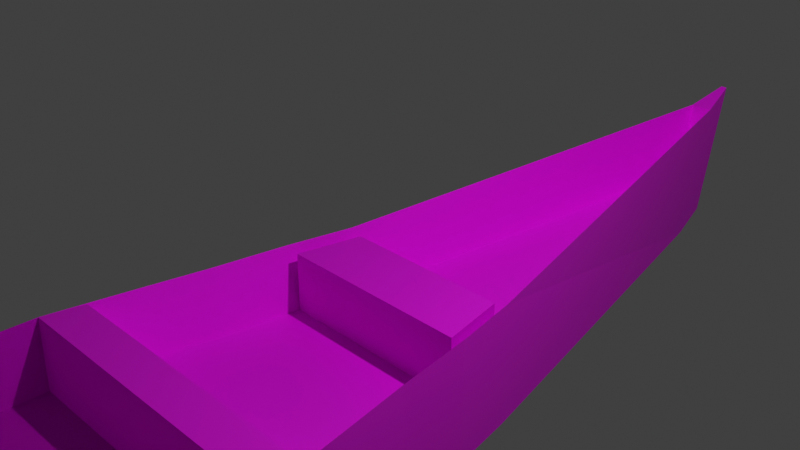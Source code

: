 # Source: lake_puzzle_textured.blend  (saved by Blender 3.6.11; exported with 4.5.12 LTS)
import bpy
from mathutils import Matrix  # noqa: F401  (used for matrix-valued properties, if any)

bpy.ops.wm.read_factory_settings(use_empty=True)
scene = bpy.context.scene
scene.name = 'Scene'

# ---- collections
col_collection = bpy.data.collections.new('Collection'); scene.collection.children.link(col_collection)

# ---- images (referenced by path relative to the original .blend; pixels are not part of the script)
import os
ASSET_DIR = os.environ.get("B2B_ASSET_DIR", "")  # directory of the original .blend (textures are referenced by path, not embedded)
HERE = os.path.dirname(os.path.abspath(__file__))  # packed textures are extracted next to this script under _unpacked/

def load_image(name, relpath, width, height, colorspace="sRGB"):
    """Load a texture the original file referenced (path relative to the .blend, or extracted next to this script)."""
    p = next((c for c in (os.path.join(HERE, relpath), os.path.join(ASSET_DIR, relpath)) if relpath and os.path.exists(c)), "")
    if p:
        img = bpy.data.images.load(p, check_existing=True)
        img.name = name
    else:  # same state as the original file: an image datablock whose file is absent (Cycles renders it pink)
        img = bpy.data.images.new(name, width, height)
        img.source = "FILE"
        img.filepath = "//" + (relpath or name)
    img.colorspace_settings.name = colorspace
    return img
img_grave_jpg = load_image('grave.jpg', 'grave.jpg', 1024, 1024, 'sRGB')
img_boat2_jpg = load_image('boat2.jpg', 'boat2.jpg', 1024, 1024, 'sRGB')
img_oars_jpg = load_image('oars.jpg', 'oars.jpg', 1024, 1024, 'sRGB')

# ---- materials (node trees are filled in below, after node groups)
mat_grave = bpy.data.materials.new('Grave')
mat_grave.alpha_threshold = 0.0
mat_grave.use_transparent_shadow = False
mat_grave.roughness = 0.5
mat_grave.line_color = (0.0, 0.0, 0.0, 1.0)
mat_boat = bpy.data.materials.new('Boat')
mat_boat.use_transparent_shadow = False
mat_oar = bpy.data.materials.new('Oar')
mat_oar.use_transparent_shadow = False

# ---- material node trees
mat_grave.use_nodes = True; mat_grave.node_tree.nodes.clear()
_N = mat_grave.node_tree.nodes; _L = mat_grave.node_tree.links
n0 = _N.new('ShaderNodeOutputMaterial'); n0.name = 'Material Output'; n0.location = (300, 300)
n1 = _N.new('ShaderNodeBsdfPrincipled'); n1.name = 'Principled BSDF'; n1.location = (10, 300)
n1.inputs[3].default_value = 1.45
n1.inputs[27].default_value = (0.0, 0.0, 0.0, 1.0)
n2 = _N.new('ShaderNodeTexImage'); n2.name = 'Image Texture'; n2.location = (-280, 280)
n2.image = img_grave_jpg
_L.new(n1.outputs[0], n0.inputs[0])
_L.new(n2.outputs[0], n1.inputs[0])
n0.is_active_output = True
mat_boat.use_nodes = True; mat_boat.node_tree.nodes.clear()
_N = mat_boat.node_tree.nodes; _L = mat_boat.node_tree.links
n0 = _N.new('ShaderNodeBsdfPrincipled'); n0.name = 'Principled BSDF'; n0.location = (10, 300)
n0.distribution = 'GGX'
n0.subsurface_method = 'RANDOM_WALK_SKIN'
n0.inputs[3].default_value = 1.45
n0.inputs[27].default_value = (0.0, 0.0, 0.0, 1.0)
n0.inputs[28].default_value = 1.0
n1 = _N.new('ShaderNodeOutputMaterial'); n1.name = 'Material Output'; n1.location = (300, 300)
n2 = _N.new('ShaderNodeTexImage'); n2.name = 'Image Texture'; n2.location = (-280, 280)
n2.image = img_boat2_jpg
_L.new(n0.outputs[0], n1.inputs[0])
_L.new(n2.outputs[0], n0.inputs[0])
n1.is_active_output = True
mat_oar.use_nodes = True; mat_oar.node_tree.nodes.clear()
_N = mat_oar.node_tree.nodes; _L = mat_oar.node_tree.links
n0 = _N.new('ShaderNodeBsdfPrincipled'); n0.name = 'Principled BSDF'; n0.location = (10, 300)
n0.distribution = 'GGX'
n0.subsurface_method = 'RANDOM_WALK_SKIN'
n0.inputs[3].default_value = 1.45
n0.inputs[27].default_value = (0.0, 0.0, 0.0, 1.0)
n0.inputs[28].default_value = 1.0
n1 = _N.new('ShaderNodeOutputMaterial'); n1.name = 'Material Output'; n1.location = (300, 300)
n2 = _N.new('ShaderNodeTexImage'); n2.name = 'Image Texture'; n2.location = (-280, 280)
n2.image = img_oars_jpg
_L.new(n0.outputs[0], n1.inputs[0])
_L.new(n2.outputs[0], n0.inputs[0])
n1.is_active_output = True

# ---- world
world_world = bpy.data.worlds.new('World'); scene.world = world_world
world_world.use_nodes = True; world_world.node_tree.nodes.clear()
_N = world_world.node_tree.nodes; _L = world_world.node_tree.links
n0 = _N.new('ShaderNodeOutputWorld'); n0.name = 'World Output'; n0.location = (300, 300)
n1 = _N.new('ShaderNodeBackground'); n1.name = 'Background'; n1.location = (10, 300)
n1.inputs[0].default_value = (0.05088, 0.05088, 0.05088, 1.0)
_L.new(n1.outputs[0], n0.inputs[0])
n0.is_active_output = True
world_world.color = (0.05088, 0.05088, 0.05088)
world_world.use_sun_shadow = False
world_world.sun_shadow_jitter_overblur = 0.0

# ---- cameras
cam_camera = bpy.data.cameras.new('Camera')
cam_camera.clip_end = 100.0
cam_camera.ortho_scale = 7.314

# ---- lights
light_light = bpy.data.lights.new('Light', 'POINT')
light_light.transmission_factor = 0.0
light_light.energy = 1000.0
light_light.shadow_soft_size = 0.1
light_light.shadow_maximum_resolution = 0.006
light_light.use_absolute_resolution = True

# ---- meshes
me_cube_001 = bpy.data.meshes.new('Cube.001')
me_cube_001.from_pydata([(-1.0, -1.0, -1.0), (-1.0, -1.0, 1.0), (-1.0, 1.0, -1.0), (-1.0, 1.0, 1.0), (1.0, -1.0, -1.0), (1.0, -1.0, 1.0), (1.0, 1.0, -1.0), (1.0, 1.0, 1.0), (-1.251, 1.13, -2.932), (-1.251, -1.13, -2.932), (1.251, 1.13, -2.932), (1.251, -1.13, -2.932), (-0.325, 0.5985, 18.55), (0.325, 0.5985, 18.55), (-0.325, 0.5518, 16.32), (0.325, 0.5518, 16.32), (-0.325, 0.4188, 14.43), (0.325, 0.4188, 14.43), (-0.325, 0.2199, 13.17), (0.325, 0.2199, 13.17), (-0.325, -0.01487, 12.73), (0.325, -0.01487, 12.73), (-0.325, -0.2496, 13.17), (0.325, -0.2496, 13.17), (-0.325, -0.4486, 14.43), (0.325, -0.4486, 14.43), (-0.325, -0.5815, 16.32), (0.325, -0.5815, 16.32), (-0.325, -0.6282, 18.55), (0.325, -0.6282, 18.55), (-0.325, -0.5815, 20.77), (0.325, -0.5815, 20.77), (-0.325, -0.4486, 22.66), (0.325, -0.4486, 22.66), (-0.325, -0.2496, 23.92), (0.325, -0.2496, 23.92), (-0.325, -0.01487, 24.37), (0.325, -0.01487, 24.37), (-0.325, 0.2199, 23.92), (0.325, 0.2199, 23.92), (-0.325, 0.4188, 22.66), (0.325, 0.4188, 22.66), (-0.325, 0.5518, 20.77), (0.325, 0.5518, 20.77), (0.325, 0.7074, 19.4), (0.325, 0.7074, 0.7299), (0.325, -0.7449, 19.4), (0.325, -0.7449, 0.7299), (-0.325, 0.7074, 19.4), (-0.325, 0.7074, 0.7299), (-0.325, -0.7449, 19.4), (-0.325, -0.7449, 0.7299)], [], [(0, 1, 3, 2), (2, 3, 7, 6), (6, 7, 5, 4), (4, 5, 1, 0), (6, 4, 11, 10), (7, 3, 1, 5), (8, 10, 11, 9), (4, 0, 9, 11), (2, 6, 10, 8), (0, 2, 8, 9), (12, 13, 15, 14), (14, 15, 17, 16), (16, 17, 19, 18), (18, 19, 21, 20), (20, 21, 23, 22), (22, 23, 25, 24), (24, 25, 27, 26), (26, 27, 29, 28), (28, 29, 31, 30), (30, 31, 33, 32), (32, 33, 35, 34), (34, 35, 37, 36), (36, 37, 39, 38), (38, 39, 41, 40), (15, 13, 43, 41, 39, 37, 35, 33, 31, 29, 27, 25, 23, 21, 19, 17), (40, 41, 43, 42), (42, 43, 13, 12), (12, 14, 16, 18, 20, 22, 24, 26, 28, 30, 32, 34, 36, 38, 40, 42), (44, 48, 50, 46), (47, 46, 50, 51), (51, 50, 48, 49), (49, 45, 47, 51), (45, 44, 46, 47), (49, 48, 44, 45)])
_uv = me_cube_001.uv_layers.new(name='UVMap')
_uv.uv.foreach_set('vector', [0.4331, 0.5188, 0.4331, 0.4475, 0.5402, 0.4475, 0.5402, 0.5188, 0.4396, 0.2381, 0.4396, 0.1667, 0.5467, 0.1667, 0.5467, 0.2381, 0.6247, 0.5372, 0.6247, 0.4566, 0.8021, 0.4566, 0.8021, 0.5372, 0.4396, 0.3785, 0.4396, 0.3071, 0.5467, 0.3071, 0.5467, 0.3785, 0.6247, 0.5372, 0.8021, 0.5372, 0.8137, 0.6154, 0.6132, 0.6154, 0.8119, 0.3111, 0.6345, 0.3111, 0.6345, 0.2305, 0.8119, 0.2305, 0.694, 0.2474, 0.5601, 0.2474, 0.5601, 0.1667, 0.694, 0.1667, 0.4396, 0.3785, 0.5467, 0.3785, 0.5601, 0.4475, 0.4261, 0.4475, 0.4396, 0.2381, 0.5467, 0.2381, 0.5601, 0.3071, 0.4261, 0.3071, 0.4331, 0.5188, 0.5402, 0.5188, 0.5472, 0.588, 0.4261, 0.588, 0.3565, 0.3746, 0.3913, 0.3746, 0.3913, 0.4541, 0.3565, 0.4541, 0.3565, 0.4541, 0.3913, 0.4541, 0.3913, 0.5214, 0.3565, 0.5214, 0.3565, 0.5214, 0.3913, 0.5214, 0.3913, 0.5664, 0.3565, 0.5664, 0.3565, 0.5664, 0.3913, 0.5664, 0.3913, 0.5822, 0.3565, 0.5822, 0.4261, 0.5822, 0.3913, 0.5822, 0.3913, 0.5664, 0.4261, 0.5664, 0.4261, 0.5664, 0.3913, 0.5664, 0.3913, 0.5214, 0.4261, 0.5214, 0.4261, 0.5214, 0.3913, 0.5214, 0.3913, 0.4541, 0.4261, 0.4541, 0.4261, 0.4541, 0.3913, 0.4541, 0.3913, 0.3746, 0.4261, 0.3746, 0.4261, 0.3746, 0.3913, 0.3746, 0.3913, 0.295, 0.4261, 0.295, 0.4261, 0.295, 0.3913, 0.295, 0.3913, 0.2276, 0.4261, 0.2276, 0.4261, 0.2276, 0.3913, 0.2276, 0.3913, 0.1825, 0.4261, 0.1825, 0.4261, 0.1825, 0.3913, 0.1825, 0.3913, 0.1667, 0.4261, 0.1667, 0.3565, 0.1667, 0.3913, 0.1667, 0.3913, 0.1825, 0.3565, 0.1825, 0.3565, 0.1825, 0.3913, 0.1825, 0.3913, 0.2276, 0.3565, 0.2276, 0.3932, 0.4635, 0.3932, 0.3737, 0.4177, 0.2839, 0.4631, 0.2079, 0.5223, 0.1571, 0.5865, 0.1393, 0.6457, 0.1572, 0.6911, 0.2082, 0.7156, 0.2843, 0.7156, 0.3741, 0.6911, 0.4639, 0.6457, 0.54, 0.5865, 0.5907, 0.5223, 0.6085, 0.4631, 0.5906, 0.4177, 0.5396, 0.3565, 0.2276, 0.3913, 0.2276, 0.3913, 0.295, 0.3565, 0.295, 0.3565, 0.295, 0.3913, 0.295, 0.3913, 0.3746, 0.3565, 0.3746, 0.506, 0.3741, 0.506, 0.4536, 0.4782, 0.521, 0.427, 0.5661, 0.36, 0.5819, 0.2874, 0.5662, 0.2204, 0.5213, 0.1691, 0.454, 0.1414, 0.3745, 0.1414, 0.295, 0.1691, 0.2276, 0.2204, 0.1826, 0.2874, 0.1667, 0.36, 0.1824, 0.427, 0.2273, 0.4782, 0.2947, 0.6922, 0.3697, 0.6345, 0.3697, 0.6345, 0.3111, 0.6922, 0.3111, 0.721, 0.8333, 0.721, 0.1667, 0.8242, 0.1667, 0.8242, 0.8333, 0.1569, 0.833, 0.1569, 0.1667, 0.3874, 0.1667, 0.3874, 0.833, 0.5949, 0.4225, 0.5601, 0.4225, 0.5601, 0.3706, 0.5949, 0.3706, 0.3874, 0.833, 0.3874, 0.1667, 0.6179, 0.1667, 0.6179, 0.833, 0.6179, 0.8333, 0.6179, 0.1667, 0.721, 0.1667, 0.721, 0.8333])
me_cube_001.materials.append(mat_grave)
me_cube_001.update()
me_cube_002 = bpy.data.meshes.new('Cube.002')
me_cube_002.from_pydata([(-1.0, -1.0, -1.0), (-1.0, -1.0, 1.0), (-1.0, 1.0, -1.0), (-1.0, 1.0, 1.0), (-0.03582, -0.9108, -0.9108), (-0.03582, -0.9108, 0.9108), (-0.03582, 0.9963, -0.9108), (-0.03582, 0.9963, 0.9108), (-1.0, 2.165, 0.9034), (-1.0, 2.165, -0.9034), (-0.03582, 2.158, -0.8145), (-0.03582, 2.158, 0.8145), (-1.0, 3.17, 0.8167), (-1.0, 3.17, -0.8167), (-0.03582, 3.163, -0.7277), (-0.03582, 3.163, 0.7277), (-1.0, 4.247, 0.74), (-1.0, 4.247, -0.74), (-0.03582, 4.24, -0.6511), (-0.03582, 4.24, 0.6511), (-1.0, 5.182, 0.6526), (-1.0, 5.182, -0.6526), (-0.03582, 5.173, -0.5638), (-0.03582, 5.173, 0.5638), (-0.7009, 10.89, 0.07493), (-0.7009, 10.89, -0.07493), (0.4858, 11.06, 0.006002), (0.4858, 11.06, -0.006002), (-0.4813, 11.51, 0.02161), (-0.4813, 11.51, -0.02161), (1.836, 11.93, -0.02161), (1.836, 11.93, 0.02161), (1.0, -1.0, -1.0), (1.0, 1.0, -1.0), (1.0, 1.0, 1.0), (1.0, -1.0, 1.0), (1.0, 2.165, 0.9034), (1.0, 2.165, -0.9034), (1.0, 3.17, -0.8167), (1.0, 3.17, 0.8167), (1.0, 4.247, 0.74), (1.0, 4.247, -0.74), (1.0, 5.182, -0.6526), (1.0, 5.182, 0.6526), (1.616, 11.32, 0.07493), (1.616, 11.32, -0.07493), (-1.0, -1.566, -0.937), (-1.0, -1.566, 0.937), (1.0, -1.566, 0.937), (1.0, -1.566, -0.937), (0.9339, 4.24, 0.6511), (0.9339, 4.24, -0.6511), (0.9339, 5.173, 0.5638), (0.9339, 5.173, -0.5638)], [], [(0, 1, 3, 2), (3, 34, 36, 8), (6, 7, 5, 4), (35, 1, 47, 48), (2, 33, 32, 0), (34, 3, 1, 35), (37, 9, 13, 38), (2, 3, 8, 9), (7, 6, 10, 11), (33, 2, 9, 37), (12, 39, 40, 16), (8, 36, 39, 12), (9, 8, 12, 13), (11, 10, 14, 15), (22, 23, 52, 53), (13, 12, 16, 17), (15, 14, 18, 19), (38, 13, 17, 41), (20, 43, 44, 24), (41, 17, 21, 42), (16, 40, 43, 20), (17, 16, 20, 21), (24, 44, 31, 28), (21, 20, 24, 25), (23, 22, 26, 27), (42, 21, 25, 45), (29, 28, 31, 30), (25, 24, 28, 29), (44, 45, 30, 31), (45, 25, 29, 30), (6, 4, 32, 33), (5, 7, 34, 35), (4, 5, 35, 32), (7, 11, 36, 34), (10, 6, 33, 37), (14, 10, 37, 38), (11, 15, 39, 36), (15, 19, 40, 39), (18, 14, 38, 41), (22, 18, 41, 42), (19, 23, 43, 40), (27, 26, 45, 44), (23, 27, 44, 43), (26, 22, 42, 45), (49, 48, 47, 46), (32, 35, 48, 49), (1, 0, 46, 47), (0, 32, 49, 46), (50, 51, 53, 52), (23, 19, 50, 52), (19, 18, 51, 50), (18, 22, 53, 51)])
_uv = me_cube_002.uv_layers.new(name='UVMap')
_uv.uv.foreach_set('vector', [0.4978, 0.7579, 0.382, 0.7579, 0.382, 0.6673, 0.4978, 0.6673, 0.2569, 0.3065, 0.3724, 0.3123, 0.3683, 0.365, 0.2528, 0.3592, 0.7586, 0.5447, 0.6532, 0.5447, 0.6532, 0.4583, 0.7586, 0.4583, 0.3798, 0.2218, 0.2643, 0.216, 0.2665, 0.1904, 0.382, 0.1962, 0.1142, 0.6935, 0.2297, 0.6877, 0.2371, 0.7782, 0.1216, 0.784, 0.3724, 0.3123, 0.2569, 0.3065, 0.2643, 0.216, 0.3798, 0.2218, 0.2255, 0.635, 0.11, 0.6408, 0.1065, 0.5953, 0.222, 0.5895, 0.4978, 0.6673, 0.382, 0.6673, 0.3876, 0.6146, 0.4922, 0.6146, 0.6532, 0.5447, 0.7586, 0.5447, 0.7531, 0.5972, 0.6587, 0.5972, 0.2297, 0.6877, 0.1142, 0.6935, 0.11, 0.6408, 0.2255, 0.635, 0.2492, 0.4047, 0.3647, 0.4105, 0.3609, 0.4592, 0.2454, 0.4535, 0.2528, 0.3592, 0.3683, 0.365, 0.3647, 0.4105, 0.2492, 0.4047, 0.4922, 0.6146, 0.3876, 0.6146, 0.3926, 0.5691, 0.4872, 0.5691, 0.6587, 0.5972, 0.7531, 0.5972, 0.748, 0.6427, 0.6638, 0.6427, 0.7071, 0.7426, 0.7071, 0.6915, 0.7632, 0.6915, 0.7632, 0.7426, 0.4872, 0.5691, 0.3926, 0.5691, 0.3971, 0.5203, 0.4828, 0.5203, 0.6638, 0.6427, 0.748, 0.6427, 0.7436, 0.6915, 0.6682, 0.6915, 0.222, 0.5895, 0.1065, 0.5953, 0.1026, 0.5465, 0.2181, 0.5408, 0.2421, 0.4957, 0.3576, 0.5015, 0.3715, 0.7811, 0.2393, 0.7551, 0.2181, 0.5408, 0.1026, 0.5465, 0.09933, 0.5043, 0.2148, 0.4985, 0.2454, 0.4535, 0.3609, 0.4592, 0.3576, 0.5015, 0.2421, 0.4957, 0.4828, 0.5203, 0.3971, 0.5203, 0.4021, 0.478, 0.4777, 0.478, 0.2393, 0.7551, 0.3715, 0.7811, 0.382, 0.8096, 0.2498, 0.7837, 0.4777, 0.478, 0.4021, 0.478, 0.4356, 0.2188, 0.4443, 0.2188, 0.7184, 0.4583, 0.6532, 0.4583, 0.6861, 0.1904, 0.6855, 0.1904, 0.2148, 0.4985, 0.09933, 0.5043, 0.09655, 0.2449, 0.2288, 0.2189, 0.7209, 0.296, 0.7184, 0.296, 0.7184, 0.1904, 0.7209, 0.1904, 0.4443, 0.2188, 0.4356, 0.2188, 0.4387, 0.1904, 0.4412, 0.1904, 0.7719, 0.7199, 0.7632, 0.7199, 0.7663, 0.6915, 0.7688, 0.6915, 0.2288, 0.2189, 0.09655, 0.2449, 0.1071, 0.2163, 0.2393, 0.1904, 0.51, 0.2786, 0.5152, 0.1922, 0.5755, 0.1904, 0.57, 0.281, 0.5929, 0.7474, 0.5876, 0.661, 0.6477, 0.6586, 0.6532, 0.7492, 0.7209, 0.277, 0.7209, 0.1945, 0.7807, 0.1904, 0.7807, 0.2811, 0.5876, 0.661, 0.5842, 0.6085, 0.6443, 0.6059, 0.6477, 0.6586, 0.5066, 0.3311, 0.51, 0.2786, 0.57, 0.281, 0.5666, 0.3337, 0.5037, 0.3766, 0.5066, 0.3311, 0.5666, 0.3337, 0.5637, 0.3792, 0.5842, 0.6085, 0.5813, 0.563, 0.6413, 0.5604, 0.6443, 0.6059, 0.5813, 0.563, 0.5782, 0.5143, 0.6382, 0.5117, 0.6413, 0.5604, 0.5005, 0.4253, 0.5037, 0.3766, 0.5637, 0.3792, 0.5606, 0.4279, 0.4978, 0.4676, 0.5005, 0.4253, 0.5606, 0.4279, 0.5578, 0.4702, 0.5782, 0.5143, 0.5755, 0.472, 0.6355, 0.4694, 0.6382, 0.5117, 0.7633, 0.549, 0.7626, 0.549, 0.7673, 0.6009, 0.7586, 0.6009, 0.5755, 0.472, 0.5884, 0.2043, 0.6532, 0.1904, 0.6355, 0.4694, 0.5107, 0.7353, 0.4978, 0.4676, 0.5578, 0.4702, 0.5755, 0.7492, 0.827, 0.3864, 0.7184, 0.3864, 0.7184, 0.296, 0.827, 0.296, 0.7586, 0.549, 0.7586, 0.4583, 0.7914, 0.4612, 0.7914, 0.5461, 0.382, 0.7579, 0.4978, 0.7579, 0.4942, 0.7835, 0.3857, 0.7835, 0.1216, 0.784, 0.2371, 0.7782, 0.2393, 0.8038, 0.1238, 0.8096, 0.7071, 0.6915, 0.7071, 0.7505, 0.6532, 0.7466, 0.6532, 0.6954, 0.7586, 0.6011, 0.8127, 0.6009, 0.8127, 0.6449, 0.7586, 0.645, 0.7744, 0.3864, 0.7744, 0.4454, 0.7184, 0.4454, 0.7184, 0.3864, 0.8127, 0.689, 0.7586, 0.6889, 0.7586, 0.645, 0.8127, 0.6451])
_ca = me_cube_002.color_attributes.new('Attribute', 'BYTE_COLOR', 'CORNER')
_ca.data.foreach_set('color', [1.0, 1.0, 1.0, 1.0, 1.0, 1.0, 1.0, 1.0, 1.0, 1.0, 1.0, 1.0, 1.0, 1.0, 1.0, 1.0, 1.0, 1.0, 1.0, 1.0, 1.0, 1.0, 1.0, 1.0, 1.0, 1.0, 1.0, 1.0, 1.0, 1.0, 1.0, 1.0, 1.0, 1.0, 1.0, 1.0, 1.0, 1.0, 1.0, 1.0, 1.0, 1.0, 1.0, 1.0, 1.0, 1.0, 1.0, 1.0, 1.0, 1.0, 1.0, 1.0, 1.0, 1.0, 1.0, 1.0, 1.0, 1.0, 1.0, 1.0, 1.0, 1.0, 1.0, 1.0, 1.0, 1.0, 1.0, 1.0, 1.0, 1.0, 1.0, 1.0, 1.0, 1.0, 1.0, 1.0, 1.0, 1.0, 1.0, 1.0, 1.0, 1.0, 1.0, 1.0, 1.0, 1.0, 1.0, 1.0, 1.0, 1.0, 1.0, 1.0, 1.0, 1.0, 1.0, 1.0, 1.0, 1.0, 1.0, 1.0, 1.0, 1.0, 1.0, 1.0, 1.0, 1.0, 1.0, 1.0, 1.0, 1.0, 1.0, 1.0, 1.0, 1.0, 1.0, 1.0, 1.0, 1.0, 1.0, 1.0, 1.0, 1.0, 1.0, 1.0, 1.0, 1.0, 1.0, 1.0, 1.0, 1.0, 1.0, 1.0, 1.0, 1.0, 1.0, 1.0, 1.0, 1.0, 1.0, 1.0, 1.0, 1.0, 1.0, 1.0, 1.0, 1.0, 1.0, 1.0, 1.0, 1.0, 1.0, 1.0, 1.0, 1.0, 1.0, 1.0, 1.0, 1.0, 1.0, 1.0, 1.0, 1.0, 1.0, 1.0, 1.0, 1.0, 1.0, 1.0, 1.0, 1.0, 1.0, 1.0, 1.0, 1.0, 1.0, 1.0, 1.0, 1.0, 1.0, 1.0, 1.0, 1.0, 1.0, 1.0, 1.0, 1.0, 1.0, 1.0, 1.0, 1.0, 1.0, 1.0, 1.0, 1.0, 1.0, 1.0, 1.0, 1.0, 1.0, 1.0, 1.0, 1.0, 1.0, 1.0, 1.0, 1.0, 1.0, 1.0, 1.0, 1.0, 1.0, 1.0, 1.0, 1.0, 1.0, 1.0, 1.0, 1.0, 1.0, 1.0, 1.0, 1.0, 1.0, 1.0, 1.0, 1.0, 1.0, 1.0, 1.0, 1.0, 1.0, 1.0, 1.0, 1.0, 1.0, 1.0, 1.0, 1.0, 1.0, 1.0, 1.0, 1.0, 1.0, 1.0, 1.0, 1.0, 1.0, 1.0, 1.0, 1.0, 1.0, 1.0, 1.0, 1.0, 1.0, 1.0, 1.0, 1.0, 1.0, 1.0, 1.0, 1.0, 1.0, 1.0, 1.0, 1.0, 1.0, 1.0, 1.0, 1.0, 1.0, 1.0, 1.0, 1.0, 1.0, 1.0, 1.0, 1.0, 1.0, 1.0, 1.0, 1.0, 1.0, 1.0, 1.0, 1.0, 1.0, 1.0, 1.0, 1.0, 1.0, 1.0, 1.0, 1.0, 1.0, 1.0, 1.0, 1.0, 1.0, 1.0, 1.0, 1.0, 1.0, 1.0, 1.0, 1.0, 1.0, 1.0, 1.0, 1.0, 1.0, 1.0, 1.0, 1.0, 1.0, 1.0, 1.0, 1.0, 1.0, 1.0, 1.0, 1.0, 1.0, 1.0, 1.0, 1.0, 1.0, 1.0, 1.0, 1.0, 1.0, 1.0, 1.0, 1.0, 1.0, 1.0, 1.0, 1.0, 1.0, 1.0, 1.0, 1.0, 1.0, 1.0, 1.0, 1.0, 1.0, 1.0, 1.0, 1.0, 1.0, 1.0, 1.0, 1.0, 1.0, 1.0, 1.0, 1.0, 1.0, 1.0, 1.0, 1.0, 1.0, 1.0, 1.0, 1.0, 1.0, 1.0, 1.0, 1.0, 1.0, 1.0, 1.0, 1.0, 1.0, 1.0, 1.0, 1.0, 1.0, 1.0, 1.0, 1.0, 1.0, 1.0, 1.0, 1.0, 1.0, 1.0, 1.0, 1.0, 1.0, 1.0, 1.0, 1.0, 1.0, 1.0, 1.0, 1.0, 1.0, 1.0, 1.0, 1.0, 1.0, 1.0, 1.0, 1.0, 1.0, 1.0, 1.0, 1.0, 1.0, 1.0, 1.0, 1.0, 1.0, 1.0, 1.0, 1.0, 1.0, 1.0, 1.0, 1.0, 1.0, 1.0, 1.0, 1.0, 1.0, 1.0, 1.0, 1.0, 1.0, 1.0, 1.0, 1.0, 1.0, 1.0, 1.0, 1.0, 1.0, 1.0, 1.0, 1.0, 1.0, 1.0, 1.0, 1.0, 1.0, 1.0, 1.0, 1.0, 1.0, 1.0, 1.0, 1.0, 1.0, 1.0, 1.0, 1.0, 1.0, 1.0, 1.0, 1.0, 1.0, 1.0, 1.0, 1.0, 1.0, 1.0, 1.0, 1.0, 1.0, 1.0, 1.0, 1.0, 1.0, 1.0, 1.0, 1.0, 1.0, 1.0, 1.0, 1.0, 1.0, 1.0, 1.0, 1.0, 1.0, 1.0, 1.0, 1.0, 1.0, 1.0, 1.0, 1.0, 1.0, 1.0, 1.0, 1.0, 1.0, 1.0, 1.0, 1.0, 1.0, 1.0, 1.0, 1.0, 1.0, 1.0, 1.0, 1.0, 1.0, 1.0, 1.0, 1.0, 1.0, 1.0, 1.0, 1.0, 1.0, 1.0, 1.0, 1.0, 1.0, 1.0, 1.0, 1.0, 1.0, 1.0, 1.0, 1.0, 1.0, 1.0, 1.0, 1.0, 1.0, 1.0, 1.0, 1.0, 1.0, 1.0, 1.0, 1.0, 1.0, 1.0, 1.0, 1.0, 1.0, 1.0, 1.0, 1.0, 1.0, 1.0, 1.0, 1.0, 1.0, 1.0, 1.0, 1.0, 1.0, 1.0, 1.0, 1.0, 1.0, 1.0, 1.0, 1.0, 1.0, 1.0, 1.0, 1.0, 1.0, 1.0, 1.0, 1.0, 1.0, 1.0, 1.0, 1.0, 1.0, 1.0, 1.0, 1.0, 1.0, 1.0, 1.0, 1.0, 1.0, 1.0, 1.0, 1.0, 1.0, 1.0, 1.0, 1.0, 1.0, 1.0, 1.0, 1.0, 1.0, 1.0, 1.0, 1.0, 1.0, 1.0, 1.0, 1.0, 1.0, 1.0, 1.0, 1.0, 1.0, 1.0, 1.0, 1.0, 1.0, 1.0, 1.0, 1.0, 1.0, 1.0, 1.0, 1.0, 1.0, 1.0, 1.0, 1.0, 1.0, 1.0, 1.0, 1.0, 1.0, 1.0, 1.0, 1.0, 1.0, 1.0, 1.0, 1.0, 1.0, 1.0, 1.0, 1.0, 1.0, 1.0, 1.0, 1.0, 1.0, 1.0, 1.0, 1.0, 1.0, 1.0, 1.0, 1.0, 1.0, 1.0, 1.0, 1.0, 1.0, 1.0, 1.0, 1.0, 1.0, 1.0, 1.0, 1.0, 1.0, 1.0, 1.0, 1.0, 1.0, 1.0, 1.0, 1.0, 1.0, 1.0, 1.0, 1.0, 1.0, 1.0, 1.0, 1.0, 1.0, 1.0, 1.0, 1.0, 1.0, 1.0, 1.0, 1.0, 1.0, 1.0, 1.0, 1.0, 1.0, 1.0, 1.0, 1.0, 1.0, 1.0, 1.0, 1.0, 1.0, 1.0, 1.0, 1.0, 1.0, 1.0, 1.0, 1.0, 1.0, 1.0, 1.0, 1.0, 1.0, 1.0, 1.0, 1.0, 1.0, 1.0, 1.0, 1.0, 1.0, 1.0, 1.0, 1.0, 1.0, 1.0, 1.0, 1.0, 1.0, 1.0, 1.0, 1.0, 1.0, 1.0, 1.0, 1.0, 1.0, 1.0, 1.0, 1.0, 1.0, 1.0, 1.0, 1.0, 1.0, 1.0, 1.0, 1.0, 1.0, 1.0, 1.0, 1.0, 1.0, 1.0, 1.0, 1.0, 1.0, 1.0, 1.0, 1.0, 1.0, 1.0, 1.0, 1.0, 1.0, 1.0, 1.0, 1.0, 1.0, 1.0, 1.0, 1.0, 1.0, 1.0, 1.0, 1.0, 1.0, 1.0, 1.0, 1.0, 1.0, 1.0, 1.0, 1.0, 1.0, 1.0, 1.0, 1.0, 1.0, 1.0, 1.0, 1.0, 1.0, 1.0, 1.0, 1.0, 1.0, 1.0, 1.0, 1.0, 1.0, 1.0, 1.0, 1.0, 1.0, 1.0, 1.0, 1.0, 1.0, 1.0, 1.0, 1.0, 1.0, 1.0, 1.0, 1.0, 1.0, 1.0, 1.0, 1.0, 1.0, 1.0, 1.0, 1.0, 1.0, 1.0, 1.0, 1.0, 1.0, 1.0])
me_cube_002.materials.append(mat_boat)
me_cube_002.update()
me_cylinder_001 = bpy.data.meshes.new('Cylinder.001')
me_cylinder_001.from_pydata([(0.0, 1.0, -1.0), (0.0, 1.0, 1.0), (0.4067, 0.9135, -1.0), (0.4067, 0.9135, 1.0), (0.7431, 0.6691, -1.0), (0.7431, 0.6691, 1.0), (0.9511, 0.309, -1.0), (0.9511, 0.309, 1.0), (0.9945, -0.1045, -1.0), (0.9945, -0.1045, 1.0), (0.866, -0.5, -1.0), (0.866, -0.5, 1.0), (0.5878, -0.809, -1.0), (0.5878, -0.809, 1.0), (0.2079, -0.9781, -1.0), (0.2079, -0.9781, 1.0), (-0.2079, -0.9781, -1.0), (-0.2079, -0.9781, 1.0), (-0.5878, -0.809, -1.0), (-0.5878, -0.809, 1.0), (-0.866, -0.5, -1.0), (-0.866, -0.5, 1.0), (-0.9945, -0.1045, -1.0), (-0.9945, -0.1045, 1.0), (-0.9511, 0.309, -1.0), (-0.9511, 0.309, 1.0), (-0.7431, 0.6691, -1.0), (-0.7431, 0.6691, 1.0), (-0.4067, 0.9135, -1.0), (-0.4067, 0.9135, 1.0), (9.408e-07, 2.051, -1.15), (0.4067, 1.874, -1.15), (0.7431, 1.372, -1.15), (0.9511, 0.6338, -1.15), (0.9945, -0.2144, -1.15), (0.866, -1.026, -1.15), (0.5878, -1.659, -1.15), (0.2079, -2.006, -1.15), (-0.2079, -2.006, -1.15), (-0.5878, -1.659, -1.15), (-0.866, -1.026, -1.15), (-0.9945, -0.2144, -1.15), (-0.9511, 0.6338, -1.15), (-0.7431, 1.372, -1.15), (-0.4067, 1.874, -1.15), (0.5878, -1.903, 1.185), (0.866, -1.176, 1.185), (0.7431, 1.698, -1.323), (0.9511, 0.7842, -1.323), (0.9945, -0.2653, -1.323), (0.866, -1.269, -1.323), (0.9945, -0.2459, 1.185), (0.9511, 0.727, 1.185), (0.7431, 1.574, 1.185), (-7.195e-07, 2.353, 1.185), (-0.866, -1.269, -1.323), (-0.9945, -0.2653, -1.323), (-0.9511, 0.7842, -1.323), (-0.7431, 1.698, -1.323), (0.4067, 2.149, 1.185), (1.08e-07, 2.42, -1.323), (2.949e-07, 2.429, -1.284), (1.621e-07, 2.471, -1.312), (0.4968, 2.152, -1.323), (0.4067, 2.211, -1.281), (0.4331, 2.238, -1.311), (0.5878, -1.941, -1.274), (0.6802, -1.792, -1.323), (0.6149, -1.944, -1.309), (0.2079, -2.365, -1.28), (0.1613, -2.379, -1.323), (0.1943, -2.418, -1.311), (-0.2079, -2.365, -1.28), (-0.1613, -2.379, -1.323), (-0.1943, -2.418, -1.311), (-0.6802, -1.792, -1.323), (-0.5878, -1.941, -1.274), (-0.6149, -1.944, -1.309), (-0.4067, 2.211, -1.281), (-0.4968, 2.152, -1.323), (-0.4331, 2.238, -1.311), (0.2079, -2.301, 1.185), (-0.2079, -2.301, 1.185), (-0.5878, -1.903, 1.185), (-0.866, -1.176, 1.185), (-0.9945, -0.2459, 1.185), (-0.9511, 0.727, 1.185), (-0.7431, 1.574, 1.185), (-0.4067, 2.149, 1.185), (-0.7431, 2.445, 1.378), (-0.9511, 1.129, 1.378), (-0.9945, -0.382, 1.378), (-0.866, -1.827, 1.378), (-0.5878, -2.956, 1.378), (-0.2079, -3.575, 1.378), (0.2079, -3.575, 1.378), (0.5878, -2.956, 1.378), (0.866, -1.827, 1.378), (0.9945, -0.382, 1.378), (0.9511, 1.129, 1.378), (0.7431, 2.445, 1.378), (0.4067, 3.338, 1.378), (-2.737e-06, 3.654, 1.378), (-0.4067, 3.338, 1.378), (-0.7431, 2.835, 1.552), (-0.9511, 1.309, 1.552), (-0.9945, -0.4429, 1.552), (-0.866, -2.118, 1.552), (-0.5878, -3.428, 1.552), (-0.2079, -4.144, 1.552), (0.2079, -4.144, 1.552), (0.5878, -3.428, 1.552), (0.866, -2.118, 1.552), (0.9945, -0.4429, 1.552), (0.9511, 1.309, 1.552), (0.7431, 2.835, 1.552), (0.4067, 3.871, 1.552), (-1.799e-06, 4.237, 1.552), (-0.4067, 3.871, 1.552), (-0.7431, 3.065, 1.798), (-0.9511, 1.416, 1.798), (-0.9945, -0.4789, 1.798), (-0.866, -2.291, 1.798), (-0.5878, -3.706, 1.798), (-0.2079, -4.481, 1.798), (0.2079, -4.481, 1.798), (0.5878, -3.706, 1.798), (0.866, -2.291, 1.798), (0.9945, -0.4789, 1.798), (0.9511, 1.416, 1.798), (0.7431, 3.065, 1.798), (0.4067, 4.185, 1.798), (1.624e-06, 4.581, 1.798), (-0.4067, 4.185, 1.798), (-0.7431, 3.065, 2.846), (-0.9511, 1.416, 2.846), (-0.9945, -0.4789, 2.846), (-0.866, -2.291, 2.846), (-0.5878, -3.706, 2.846), (-0.2079, -4.481, 2.846), (0.2079, -4.481, 2.846), (0.5878, -3.706, 2.846), (0.866, -2.291, 2.846), (0.9945, -0.4789, 2.846), (0.9511, 1.416, 2.846), (0.7431, 3.065, 2.846), (0.4067, 4.185, 2.846), (1.624e-06, 4.581, 2.846), (-0.4067, 4.185, 2.846), (-0.7431, 2.801, 3.052), (-0.9511, 1.294, 3.052), (-0.9945, -0.4376, 3.052), (-0.866, -2.093, 3.052), (-0.5878, -3.387, 3.052), (-0.2079, -4.095, 3.052), (0.2079, -4.095, 3.052), (0.5878, -3.387, 3.052), (0.866, -2.093, 3.052), (0.9945, -0.4376, 3.052), (0.9511, 1.294, 3.052), (0.7431, 2.801, 3.052), (0.4067, 3.824, 3.052), (-1.918e-06, 4.186, 3.052), (-0.4067, 3.824, 3.052)], [], [(0, 1, 3, 2), (2, 3, 5, 4), (4, 5, 7, 6), (6, 7, 9, 8), (8, 9, 11, 10), (10, 11, 13, 12), (12, 13, 15, 14), (14, 15, 17, 16), (16, 17, 19, 18), (18, 19, 21, 20), (20, 21, 23, 22), (22, 23, 25, 24), (24, 25, 27, 26), (11, 9, 51, 46), (26, 27, 29, 28), (28, 29, 1, 0), (6, 8, 34, 33), (37, 38, 72, 69), (16, 18, 39, 38), (26, 28, 44, 43), (2, 4, 32, 31), (12, 14, 37, 36), (22, 24, 42, 41), (8, 10, 35, 34), (18, 20, 40, 39), (28, 0, 30, 44), (4, 6, 33, 32), (14, 16, 38, 37), (0, 2, 31, 30), (24, 26, 43, 42), (10, 12, 36, 35), (20, 22, 41, 40), (44, 30, 61, 78), (31, 32, 47, 63, 65, 64), (38, 39, 76, 72), (60, 63, 47, 48, 49, 50, 67, 70, 73, 75, 55, 56, 57, 58, 79), (39, 40, 55, 75, 77, 76), (35, 36, 66, 68, 67, 50), (43, 44, 78, 80, 79, 58), (32, 33, 48, 47), (40, 41, 56, 55), (33, 34, 49, 48), (41, 42, 57, 56), (34, 35, 50, 49), (42, 43, 58, 57), (36, 37, 69, 66), (85, 84, 92, 91), (61, 64, 65, 62), (62, 65, 63, 60), (66, 69, 71, 68), (68, 71, 70, 67), (69, 72, 74, 71), (71, 74, 73, 70), (72, 76, 77, 74), (74, 77, 75, 73), (78, 61, 62, 80), (80, 62, 60, 79), (30, 31, 64, 61), (21, 19, 83, 84), (1, 29, 88, 54), (7, 5, 53, 52), (17, 15, 81, 82), (3, 1, 54, 59), (27, 25, 86, 87), (13, 11, 46, 45), (23, 21, 84, 85), (9, 7, 52, 51), (19, 17, 82, 83), (29, 27, 87, 88), (5, 3, 59, 53), (15, 13, 45, 81), (25, 23, 85, 86), (103, 89, 104, 118), (86, 85, 91, 90), (53, 59, 101, 100), (84, 83, 93, 92), (52, 53, 100, 99), (54, 88, 103, 102), (82, 81, 95, 94), (81, 45, 96, 95), (45, 46, 97, 96), (87, 86, 90, 89), (83, 82, 94, 93), (51, 52, 99, 98), (88, 87, 89, 103), (59, 54, 102, 101), (46, 51, 98, 97), (107, 108, 123, 122), (94, 95, 110, 109), (101, 102, 117, 116), (96, 97, 112, 111), (97, 98, 113, 112), (98, 99, 114, 113), (90, 91, 106, 105), (100, 101, 116, 115), (99, 100, 115, 114), (102, 103, 118, 117), (89, 90, 105, 104), (95, 96, 111, 110), (91, 92, 107, 106), (93, 94, 109, 108), (92, 93, 108, 107), (123, 124, 139, 138), (118, 104, 119, 133), (109, 110, 125, 124), (116, 117, 132, 131), (111, 112, 127, 126), (112, 113, 128, 127), (113, 114, 129, 128), (105, 106, 121, 120), (115, 116, 131, 130), (114, 115, 130, 129), (117, 118, 133, 132), (104, 105, 120, 119), (110, 111, 126, 125), (106, 107, 122, 121), (108, 109, 124, 123), (136, 137, 152, 151), (122, 123, 138, 137), (133, 119, 134, 148), (124, 125, 140, 139), (131, 132, 147, 146), (126, 127, 142, 141), (127, 128, 143, 142), (128, 129, 144, 143), (120, 121, 136, 135), (130, 131, 146, 145), (129, 130, 145, 144), (132, 133, 148, 147), (119, 120, 135, 134), (125, 126, 141, 140), (121, 122, 137, 136), (161, 162, 163, 149, 150, 151, 152, 153, 154, 155, 156, 157, 158, 159, 160), (138, 139, 154, 153), (137, 138, 153, 152), (148, 134, 149, 163), (139, 140, 155, 154), (146, 147, 162, 161), (141, 142, 157, 156), (142, 143, 158, 157), (143, 144, 159, 158), (135, 136, 151, 150), (145, 146, 161, 160), (144, 145, 160, 159), (147, 148, 163, 162), (134, 135, 150, 149), (140, 141, 156, 155)])
_uv = me_cylinder_001.uv_layers.new(name='UVMap')
_uv.uv.foreach_set('vector', [1.774, 0.1113, 1.773, 0.1401, 1.709, 0.1399, 1.71, 0.1111, 1.71, 0.1111, 1.709, 0.1399, 1.646, 0.1397, 1.648, 0.1109, 0.7815, 0.2166, 0.4704, 0.2155, 0.4704, 0.2103, 0.7815, 0.2114, 0.7815, 0.2114, 0.4704, 0.2103, 0.4707, 0.2044, 0.7818, 0.2055, 0.7818, 0.2055, 0.4707, 0.2044, 0.4712, 0.1987, 0.7824, 0.1998, 0.7824, 0.1998, 0.4712, 0.1987, 0.472, 0.1943, 0.7831, 0.1953, 0.3439, 0.8658, 0.3439, 0.7087, 0.3737, 0.7087, 0.3737, 0.8658, 0.3737, 0.8658, 0.3737, 0.7087, 0.4064, 0.7087, 0.4064, 0.8658, 0.9677, 0.3015, 0.9677, 0.2728, 1.027, 0.2728, 1.027, 0.3015, 0.7929, 0.2207, 0.4802, 0.2207, 0.4798, 0.2163, 0.7925, 0.2163, 0.7925, 0.2163, 0.4798, 0.2163, 0.4796, 0.2107, 0.7923, 0.2107, 0.7923, 0.2107, 0.4796, 0.2107, 0.4796, 0.2047, 0.7923, 0.2047, 0.7923, 0.2047, 0.4796, 0.2047, 0.48, 0.1996, 0.7927, 0.1996, 0.4712, 0.1987, 0.4707, 0.2044, 0.442, 0.2023, 0.443, 0.1889, 0.7927, 0.1996, 0.48, 0.1996, 0.4805, 0.196, 0.7932, 0.196, 0.0, 0.8689, 0.0, 0.7118, 0.02762, 0.7118, 0.02762, 0.8689, 0.7815, 0.2114, 0.7818, 0.2055, 0.8052, 0.204, 0.8045, 0.2162, 0.1431, 0.8307, 0.1757, 0.8307, 0.1757, 0.8597, 0.1431, 0.8597, 0.5085, 0.2802, 0.5679, 0.2778, 0.5679, 0.2901, 0.5085, 0.2951, 1.69, 0.293, 1.637, 0.2895, 1.637, 0.276, 1.69, 0.2831, 0.4836, 0.1195, 0.5362, 0.1162, 0.5356, 0.1261, 0.4828, 0.1331, 0.1132, 0.736, 0.1431, 0.7492, 0.1431, 0.8307, 0.1132, 0.8036, 0.7923, 0.2107, 0.7923, 0.2047, 0.8157, 0.2001, 0.8157, 0.2122, 0.7818, 0.2055, 0.7824, 0.1998, 0.8061, 0.1923, 0.8052, 0.204, 0.5679, 0.2778, 0.6114, 0.2734, 0.6114, 0.2811, 0.5679, 0.2901, 1.637, 0.2895, 1.574, 0.2883, 1.574, 0.2735, 1.637, 0.276, 0.5362, 0.1162, 0.5689, 0.1112, 0.5686, 0.1156, 0.5356, 0.1261, 0.1431, 0.7492, 0.1757, 0.7492, 0.1757, 0.8307, 0.1431, 0.8307, 0.4203, 0.1206, 0.4836, 0.1195, 0.4828, 0.1331, 0.4194, 0.1354, 1.722, 0.2981, 1.69, 0.293, 1.69, 0.2831, 1.722, 0.2937, 1.646, 0.1397, 1.603, 0.1351, 1.604, 0.1227, 1.647, 0.132, 0.7925, 0.2163, 0.7923, 0.2107, 0.8157, 0.2122, 0.8159, 0.2239, 1.637, 0.276, 1.574, 0.2735, 1.574, 0.2683, 1.637, 0.2714, 0.4828, 0.1331, 0.5356, 0.1261, 0.5353, 0.1305, 0.4966, 0.1369, 0.4866, 0.1381, 0.4825, 0.1377, 0.5085, 0.2951, 0.5679, 0.2901, 0.5679, 0.2943, 0.5085, 0.3004, 0.9307, 0.004019, 0.9688, 0.02666, 0.9867, 0.0631, 1.0, 0.1355, 1.0, 0.218, 0.9867, 0.2963, 0.9704, 0.3368, 0.9277, 0.3811, 0.9024, 0.3801, 0.8636, 0.3324, 0.8507, 0.2907, 0.8439, 0.2115, 0.8507, 0.1293, 0.87, 0.05827, 0.8908, 0.02343, 0.8163, 0.2329, 0.8159, 0.2239, 0.843, 0.2273, 0.8433, 0.2348, 0.8411, 0.237, 0.8357, 0.237, 0.8061, 0.1923, 0.8071, 0.1832, 0.8267, 0.1792, 0.8321, 0.1792, 0.8341, 0.1813, 0.8333, 0.1889, 1.69, 0.2831, 1.637, 0.276, 1.637, 0.2714, 1.641, 0.271, 1.651, 0.2723, 1.69, 0.2787, 0.8042, 0.2268, 0.8045, 0.2162, 0.8313, 0.2184, 0.8309, 0.2316, 0.8159, 0.2239, 0.8157, 0.2122, 0.8428, 0.213, 0.843, 0.2273, 0.8045, 0.2162, 0.8052, 0.204, 0.8322, 0.2033, 0.8313, 0.2184, 0.8157, 0.2122, 0.8157, 0.2001, 0.8428, 0.1979, 0.8428, 0.213, 0.8052, 0.204, 0.8061, 0.1923, 0.8333, 0.1889, 0.8322, 0.2033, 0.8157, 0.2001, 0.8161, 0.1895, 0.8432, 0.1848, 0.8428, 0.1979, 1.604, 0.1227, 1.545, 0.1176, 1.546, 0.1122, 1.604, 0.1185, 0.4506, 0.2127, 0.4508, 0.226, 0.4207, 0.2353, 0.4205, 0.2146, 0.419, 0.1406, 0.4825, 0.1377, 0.4866, 0.1381, 0.419, 0.1412, 0.9309, 5.219e-09, 0.9641, 0.01971, 0.9688, 0.02666, 0.9307, 0.004019, 1.604, 0.1185, 1.546, 0.1122, 1.544, 0.1114, 1.609, 0.1185, 0.9648, 0.3485, 0.9302, 0.3843, 0.9277, 0.3811, 0.9704, 0.3368, 0.1431, 0.8597, 0.1757, 0.8597, 0.1746, 0.864, 0.1441, 0.864, 0.9302, 0.3843, 0.8997, 0.383, 0.9024, 0.3801, 0.9277, 0.3811, 0.5085, 0.3004, 0.5679, 0.2943, 0.5722, 0.2944, 0.5064, 0.3012, 1.95, 0.2134, 1.887, 0.2063, 1.878, 0.2041, 1.955, 0.2128, 1.637, 0.2714, 1.574, 0.2683, 1.574, 0.2677, 1.641, 0.271, 1.943, 0.1465, 2.012, 0.1434, 2.011, 0.1442, 1.932, 0.1477, 0.4194, 0.1354, 0.4828, 0.1331, 0.4825, 0.1377, 0.419, 0.1406, 1.154, 0.2677, 1.198, 0.2721, 1.198, 0.2878, 1.154, 0.2774, 0.9186, 0.6657, 0.8867, 0.6725, 0.8867, 0.5754, 0.9186, 0.5594, -0.1402, 0.1321, -0.1082, 0.1374, -0.109, 0.1504, -0.1406, 0.1381, 0.5517, 0.7182, 0.5844, 0.7182, 0.5844, 0.822, 0.5517, 0.8221, 0.9506, 0.6725, 0.9186, 0.6657, 0.9186, 0.5594, 0.9505, 0.5754, 1.871, 0.2697, 1.839, 0.2749, 1.839, 0.2689, 1.871, 0.2567, 0.6106, 0.1374, 0.567, 0.1417, 0.5676, 0.132, 0.6115, 0.1217, 0.4796, 0.2107, 0.4798, 0.2163, 0.4508, 0.226, 0.4506, 0.2127, 0.4707, 0.2044, 0.4704, 0.2103, 0.4412, 0.2163, 0.442, 0.2023, 1.198, 0.2721, 1.257, 0.2745, 1.257, 0.2935, 1.198, 0.2878, 1.924, 0.2662, 1.871, 0.2697, 1.871, 0.2567, 1.924, 0.2485, -0.1082, 0.1374, -0.05604, 0.1411, -0.05712, 0.1589, -0.109, 0.1504, 0.5844, 0.7182, 0.6142, 0.7049, 0.6142, 0.7908, 0.5844, 0.822, 0.4796, 0.2047, 0.4796, 0.2107, 0.4506, 0.2127, 0.4507, 0.1987, 0.4214, 0.1613, 0.4209, 0.1741, 0.3937, 0.1685, 0.3942, 0.1536, 0.4507, 0.1987, 0.4506, 0.2127, 0.4205, 0.2146, 0.4205, 0.193, -0.109, 0.1504, -0.05712, 0.1589, -0.05816, 0.176, -0.1097, 0.163, 1.154, 0.2774, 1.198, 0.2878, 1.198, 0.3029, 1.154, 0.2867, 0.4412, 0.2163, 0.4407, 0.2285, 0.41, 0.2409, 0.4108, 0.222, 1.987, 0.2456, 1.924, 0.2485, 1.924, 0.2314, 1.987, 0.2269, 0.5517, 0.8221, 0.5844, 0.822, 0.5844, 0.922, 0.5517, 0.922, 0.671, 0.1161, 0.6115, 0.1217, 0.6124, 0.1065, 0.6721, 0.09782, 0.6115, 0.1217, 0.5676, 0.132, 0.5682, 0.1226, 0.6124, 0.1065, 0.451, 0.1866, 0.4507, 0.1987, 0.4205, 0.193, 0.4209, 0.1741, 1.198, 0.2878, 1.257, 0.2935, 1.257, 0.3118, 1.198, 0.3029, 0.442, 0.2023, 0.4412, 0.2163, 0.4108, 0.222, 0.4121, 0.2002, 1.924, 0.2485, 1.871, 0.2567, 1.871, 0.2442, 1.924, 0.2314, 0.9505, 0.5754, 0.9186, 0.5594, 0.9186, 0.4572, 0.9505, 0.482, 0.443, 0.1889, 0.442, 0.2023, 0.4121, 0.2002, 0.4136, 0.1794, 0.3935, 0.2395, 0.3939, 0.2583, 0.3555, 0.2623, 0.3551, 0.242, 0.5517, 0.922, 0.5844, 0.922, 0.5844, 0.9667, 0.5518, 0.9667, -0.05816, 0.176, 0.004841, 0.1808, 0.004331, 0.1892, -0.05863, 0.1837, 0.415, 0.1631, 0.4136, 0.1794, 0.3868, 0.1751, 0.3884, 0.1563, 0.4136, 0.1794, 0.4121, 0.2002, 0.3851, 0.1992, 0.3868, 0.1751, 0.4121, 0.2002, 0.4108, 0.222, 0.3836, 0.2245, 0.3851, 0.1992, 0.4205, 0.193, 0.4205, 0.2146, 0.3933, 0.2155, 0.3933, 0.1904, 0.41, 0.2409, 0.4097, 0.2538, 0.3822, 0.2614, 0.3826, 0.2464, 0.4108, 0.222, 0.41, 0.2409, 0.3826, 0.2464, 0.3836, 0.2245, 1.987, 0.2269, 1.924, 0.2314, 1.924, 0.2238, 1.987, 0.2185, 0.4209, 0.1741, 0.4205, 0.193, 0.3933, 0.1904, 0.3937, 0.1685, 0.6721, 0.09782, 0.6124, 0.1065, 0.6128, 0.09974, 0.6726, 0.08962, 0.4205, 0.2146, 0.4207, 0.2353, 0.3935, 0.2395, 0.3933, 0.2155, 1.198, 0.3029, 1.257, 0.3118, 1.257, 0.3199, 1.198, 0.3096, 0.4207, 0.2353, 0.4211, 0.2515, 0.3939, 0.2583, 0.3935, 0.2395, 0.3555, 0.2623, 0.3562, 0.2734, 0.1922, 0.2734, 0.1916, 0.2623, 0.3942, 0.1536, 0.3937, 0.1685, 0.3553, 0.1652, 0.3558, 0.1491, 0.5518, 0.9667, 0.5844, 0.9667, 0.5844, 0.9931, 0.5518, 0.9931, -0.05863, 0.1837, 0.004331, 0.1892, 0.004028, 0.1941, -0.05891, 0.1882, 0.3884, 0.1563, 0.3868, 0.1751, 0.3487, 0.1725, 0.3504, 0.1521, 0.3868, 0.1751, 0.3851, 0.1992, 0.3469, 0.1986, 0.3487, 0.1725, 0.3851, 0.1992, 0.3836, 0.2245, 0.3453, 0.2259, 0.3469, 0.1986, 0.3933, 0.1904, 0.3933, 0.2155, 0.3549, 0.216, 0.3549, 0.1889, 0.3826, 0.2464, 0.3822, 0.2614, 0.3437, 0.2657, 0.3442, 0.2496, 0.3836, 0.2245, 0.3826, 0.2464, 0.3442, 0.2496, 0.3453, 0.2259, 1.987, 0.2185, 1.924, 0.2238, 1.924, 0.2193, 1.987, 0.2136, 0.3937, 0.1685, 0.3933, 0.1904, 0.3549, 0.1889, 0.3553, 0.1652, 0.3896, 0.146, 0.3884, 0.1563, 0.3504, 0.1521, 0.3517, 0.141, 0.3933, 0.2155, 0.3935, 0.2395, 0.3551, 0.242, 0.3549, 0.216, 0.3939, 0.2583, 0.3945, 0.2685, 0.3562, 0.2734, 0.3555, 0.2623, 0.191, 0.216, 0.1912, 0.242, 0.159, 0.2392, 0.1587, 0.2154, 0.3551, 0.242, 0.3555, 0.2623, 0.1916, 0.2623, 0.1912, 0.242, 0.3558, 0.1491, 0.3553, 0.1652, 0.1913, 0.1652, 0.1919, 0.1491, 0.2601, 0.7941, 0.2274, 0.7941, 0.2274, 0.7118, 0.2601, 0.7118, 0.8835, 0.1226, 0.9642, 0.1228, 0.9632, 0.1379, 0.8825, 0.1377, 0.3504, 0.1521, 0.3487, 0.1725, 0.1856, 0.1719, 0.1873, 0.1516, 0.3487, 0.1725, 0.3469, 0.1986, 0.1838, 0.198, 0.1856, 0.1719, 0.3469, 0.1986, 0.3453, 0.2259, 0.1822, 0.2253, 0.1838, 0.198, 0.3549, 0.1889, 0.3549, 0.216, 0.191, 0.216, 0.191, 0.1889, 0.3442, 0.2496, 0.3437, 0.2657, 0.1806, 0.2652, 0.181, 0.2491, 0.3453, 0.2259, 0.3442, 0.2496, 0.181, 0.2491, 0.1822, 0.2253, 0.3565, 0.1434, 0.3558, 0.1491, 0.1919, 0.1491, 0.1926, 0.1434, 0.3553, 0.1652, 0.3549, 0.1889, 0.191, 0.1889, 0.1913, 0.1652, 0.3517, 0.141, 0.3504, 0.1521, 0.1873, 0.1516, 0.1886, 0.1404, 0.3549, 0.216, 0.3551, 0.242, 0.1912, 0.242, 0.191, 0.216, 0.4154, 0.1601, 0.4245, 0.1556, 0.4331, 0.1604, 0.4399, 0.1738, 0.4436, 0.1935, 0.4436, 0.216, 0.4399, 0.2375, 0.4331, 0.2543, 0.4245, 0.2633, 0.4154, 0.2632, 0.4075, 0.2539, 0.4022, 0.2369, 0.4003, 0.2154, 0.4022, 0.1929, 0.4075, 0.1733, 0.1916, 0.2623, 0.1922, 0.2734, 0.16, 0.2678, 0.1594, 0.2577, 0.1912, 0.242, 0.1916, 0.2623, 0.1594, 0.2577, 0.159, 0.2392, 0.1919, 0.1491, 0.1913, 0.1652, 0.1591, 0.169, 0.1597, 0.1543, 0.4303, 0.7087, 0.3976, 0.7079, 0.3984, 0.6761, 0.4311, 0.677, 1.029, 0.2626, 0.9639, 0.2679, 0.9657, 0.2625, 1.031, 0.2577, 0.1873, 0.1516, 0.1856, 0.1719, 0.1534, 0.1747, 0.155, 0.1561, 0.1856, 0.1719, 0.1838, 0.198, 0.1517, 0.1985, 0.1534, 0.1747, 0.1838, 0.198, 0.1822, 0.2253, 0.1502, 0.2234, 0.1517, 0.1985, 0.191, 0.1889, 0.191, 0.216, 0.1587, 0.2154, 0.1588, 0.1906, 0.181, 0.2491, 0.1806, 0.2652, 0.1489, 0.2599, 0.1492, 0.2451, 0.1822, 0.2253, 0.181, 0.2491, 0.1492, 0.2451, 0.1502, 0.2234, 1.018, 0.1434, 1.08, 0.1492, 1.079, 0.1541, 1.017, 0.1488, 0.1913, 0.1652, 0.191, 0.1889, 0.1588, 0.1906, 0.1591, 0.169, 0.1886, 0.1404, 0.1873, 0.1516, 0.155, 0.1561, 0.1562, 0.1459])
me_cylinder_001.materials.append(mat_oar)
me_cylinder_001.update()

# ---- objects
ob_cube = bpy.data.objects.new('Cube', me_cube_001)
ob_empty_001 = bpy.data.objects.new('Empty.001', None)
ob_cube_001 = bpy.data.objects.new('Cube.001', me_cube_002)
ob_empty_002 = bpy.data.objects.new('Empty.002', None)
ob_cylinder = bpy.data.objects.new('Cylinder', me_cylinder_001)
ob_light = bpy.data.objects.new('Light', light_light)
ob_camera = bpy.data.objects.new('Camera', cam_camera)
ob_empty = bpy.data.objects.new('Empty', None)

# ---- transforms, parenting, visibility, modifiers, constraints
ob_cube.location = (0.0, -17.02, -1.673)
ob_cube.scale = (0.5569, 1.448, 0.1526)
ob_empty_001.location = (0.0, 0.0, 0.0)
ob_empty_001.rotation_euler = (1.571, 0.0, 1.571)
ob_empty_001.scale = (1.414, 1.414, 1.0)
ob_empty_001.empty_display_type = 'IMAGE'
ob_empty_001.empty_display_size = 5.0
ob_empty_001.hide_select = True
ob_cube_001.location = (0.0, -3.965, -1.381)
ob_cube_001.rotation_euler = (0.0, -1.571, 0.0)
ob_cube_001.scale = (0.7266, 0.8362, 1.797)
_m = ob_cube_001.modifiers.new('Mirror', 'MIRROR')
_m.use_axis = (False, True, False)
ob_empty_002.location = (0.0, 0.0, 0.0)
ob_empty_002.rotation_euler = (1.571, 2.077, 1.571)
ob_empty_002.empty_display_type = 'IMAGE'
ob_empty_002.empty_display_size = 5.0
ob_cylinder.location = (0.0, -7.894, 1.431)
ob_cylinder.rotation_euler = (1.565, -0.0, 0.0)
ob_cylinder.scale = (0.1218, 0.1218, 1.933)
_m = ob_cylinder.modifiers.new('Decimate', 'DECIMATE')
_m.ratio = 0.8435
ob_light.location = (4.076, 1.005, 5.904)
ob_light.rotation_euler = (0.6503, 0.05522, 1.866)
ob_light.lock_rotations_4d = False
ob_light.empty_display_type = 'ARROWS'
ob_light.color = (0.0, 0.0, 0.0, 0.0)
ob_light.lineart.crease_threshold = 0.0
ob_camera.location = (7.359, -6.926, 4.958)
ob_camera.rotation_euler = (1.109, 0.0, 0.8149)
ob_camera.lock_rotations_4d = False
ob_camera.empty_display_type = 'ARROWS'
ob_camera.color = (0.0, 0.0, 0.0, 0.0)
ob_camera.display_type = 'WIRE'
ob_camera.lineart.crease_threshold = 0.0
ob_empty.location = (0.0, 0.0, 0.0)
ob_empty.rotation_euler = (1.571, 0.0, 1.571)
ob_empty.empty_display_type = 'IMAGE'
ob_empty.empty_display_size = 5.0
ob_empty.hide_select = True

# ---- collection membership
scene.collection.objects.link(ob_cube)
scene.collection.objects.link(ob_empty_001)
scene.collection.objects.link(ob_cube_001)
scene.collection.objects.link(ob_empty_002)
scene.collection.objects.link(ob_cylinder)
col_collection.objects.link(ob_light)
col_collection.objects.link(ob_camera)
col_collection.objects.link(ob_empty)

# ---- scene / render settings (as saved in the file)
scene.camera = ob_camera
scene.frame_start = 1; scene.frame_end = 250; scene.frame_set(1)
scene.render.engine = 'BLENDER_EEVEE_NEXT'
scene.cycles.sampling_pattern = 'TABULATED_SOBOL'
scene.view_settings.view_transform = 'Standard'
bpy.context.view_layer.update()
